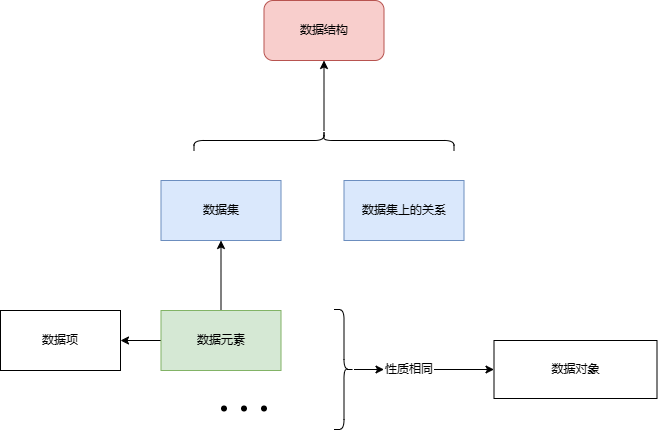

The diagram above was exported from draw.io. Its source (the exported page's mxGraphModel, read from the mxfile embedded in the PNG):
<mxGraphModel dx="1743" dy="1266" grid="1" gridSize="10" guides="1" tooltips="1" connect="1" arrows="1" fold="1" page="1" pageScale="1" pageWidth="1169" pageHeight="827" math="0" shadow="0">
  <root>
    <mxCell id="0" />
    <mxCell id="1" parent="0" />
    <mxCell id="Y6rf2mEKp8ZeSVUbDJCd-3" value="数据对象" style="rounded=0;whiteSpace=wrap;html=1;" vertex="1" parent="1">
      <mxGeometry x="749.5" y="539" width="163" height="58" as="geometry" />
    </mxCell>
    <mxCell id="Y6rf2mEKp8ZeSVUbDJCd-8" value="" style="edgeStyle=orthogonalEdgeStyle;rounded=0;orthogonalLoop=1;jettySize=auto;html=1;" edge="1" parent="1" source="Y6rf2mEKp8ZeSVUbDJCd-5" target="Y6rf2mEKp8ZeSVUbDJCd-7">
      <mxGeometry relative="1" as="geometry" />
    </mxCell>
    <mxCell id="Y6rf2mEKp8ZeSVUbDJCd-40" value="" style="edgeStyle=orthogonalEdgeStyle;rounded=0;orthogonalLoop=1;jettySize=auto;html=1;" edge="1" parent="1" source="Y6rf2mEKp8ZeSVUbDJCd-5" target="Y6rf2mEKp8ZeSVUbDJCd-39">
      <mxGeometry relative="1" as="geometry" />
    </mxCell>
    <mxCell id="Y6rf2mEKp8ZeSVUbDJCd-5" value="数据元素" style="whiteSpace=wrap;html=1;rounded=0;fillColor=#d5e8d4;strokeColor=#82b366;" vertex="1" parent="1">
      <mxGeometry x="416.5" y="509" width="120" height="60" as="geometry" />
    </mxCell>
    <mxCell id="Y6rf2mEKp8ZeSVUbDJCd-7" value="数据项" style="whiteSpace=wrap;html=1;rounded=0;" vertex="1" parent="1">
      <mxGeometry x="256" y="509" width="120" height="60" as="geometry" />
    </mxCell>
    <mxCell id="Y6rf2mEKp8ZeSVUbDJCd-16" value="" style="edgeStyle=orthogonalEdgeStyle;rounded=0;orthogonalLoop=1;jettySize=auto;html=1;" edge="1" parent="1" source="Y6rf2mEKp8ZeSVUbDJCd-12" target="Y6rf2mEKp8ZeSVUbDJCd-14">
      <mxGeometry relative="1" as="geometry" />
    </mxCell>
    <mxCell id="Y6rf2mEKp8ZeSVUbDJCd-12" value="" style="shape=curlyBracket;whiteSpace=wrap;html=1;rounded=1;flipH=1;labelPosition=right;verticalLabelPosition=middle;align=left;verticalAlign=middle;size=0.5;" vertex="1" parent="1">
      <mxGeometry x="589.5" y="508" width="20" height="120" as="geometry" />
    </mxCell>
    <mxCell id="Y6rf2mEKp8ZeSVUbDJCd-15" value="" style="edgeStyle=orthogonalEdgeStyle;rounded=0;orthogonalLoop=1;jettySize=auto;html=1;" edge="1" parent="1" source="Y6rf2mEKp8ZeSVUbDJCd-14" target="Y6rf2mEKp8ZeSVUbDJCd-3">
      <mxGeometry relative="1" as="geometry" />
    </mxCell>
    <mxCell id="Y6rf2mEKp8ZeSVUbDJCd-14" value="性质相同" style="text;html=1;align=center;verticalAlign=middle;whiteSpace=wrap;rounded=0;" vertex="1" parent="1">
      <mxGeometry x="639.5" y="553" width="50" height="30" as="geometry" />
    </mxCell>
    <mxCell id="Y6rf2mEKp8ZeSVUbDJCd-18" value="" style="shape=waypoint;sketch=0;fillStyle=solid;size=6;pointerEvents=1;points=[];fillColor=none;resizable=0;rotatable=0;perimeter=centerPerimeter;snapToPoint=1;" vertex="1" parent="1">
      <mxGeometry x="509.5" y="597" width="20" height="20" as="geometry" />
    </mxCell>
    <mxCell id="Y6rf2mEKp8ZeSVUbDJCd-20" value="" style="shape=waypoint;sketch=0;fillStyle=solid;size=6;pointerEvents=1;points=[];fillColor=none;resizable=0;rotatable=0;perimeter=centerPerimeter;snapToPoint=1;" vertex="1" parent="1">
      <mxGeometry x="489.5" y="597" width="20" height="20" as="geometry" />
    </mxCell>
    <mxCell id="Y6rf2mEKp8ZeSVUbDJCd-21" value="" style="shape=waypoint;sketch=0;fillStyle=solid;size=6;pointerEvents=1;points=[];fillColor=none;resizable=0;rotatable=0;perimeter=centerPerimeter;snapToPoint=1;" vertex="1" parent="1">
      <mxGeometry x="469.5" y="597" width="20" height="20" as="geometry" />
    </mxCell>
    <mxCell id="Y6rf2mEKp8ZeSVUbDJCd-37" value="数据集上的关系" style="rounded=0;whiteSpace=wrap;html=1;fillColor=#dae8fc;strokeColor=#6c8ebf;" vertex="1" parent="1">
      <mxGeometry x="599.5" y="379" width="120" height="60" as="geometry" />
    </mxCell>
    <mxCell id="Y6rf2mEKp8ZeSVUbDJCd-39" value="数据集" style="rounded=0;whiteSpace=wrap;html=1;fillColor=#dae8fc;strokeColor=#6c8ebf;" vertex="1" parent="1">
      <mxGeometry x="416.5" y="379" width="120" height="60" as="geometry" />
    </mxCell>
    <mxCell id="Y6rf2mEKp8ZeSVUbDJCd-43" value="" style="edgeStyle=orthogonalEdgeStyle;rounded=0;orthogonalLoop=1;jettySize=auto;html=1;" edge="1" parent="1" source="Y6rf2mEKp8ZeSVUbDJCd-41" target="Y6rf2mEKp8ZeSVUbDJCd-42">
      <mxGeometry relative="1" as="geometry" />
    </mxCell>
    <mxCell id="Y6rf2mEKp8ZeSVUbDJCd-41" value="" style="shape=curlyBracket;whiteSpace=wrap;html=1;rounded=1;flipH=1;labelPosition=right;verticalLabelPosition=middle;align=left;verticalAlign=middle;rotation=-90;" vertex="1" parent="1">
      <mxGeometry x="569.5" y="209" width="20" height="260" as="geometry" />
    </mxCell>
    <mxCell id="Y6rf2mEKp8ZeSVUbDJCd-42" value="数据结构" style="whiteSpace=wrap;html=1;align=center;rounded=1;fillColor=#f8cecc;strokeColor=#b85450;" vertex="1" parent="1">
      <mxGeometry x="519.5" y="199" width="120" height="60" as="geometry" />
    </mxCell>
  </root>
</mxGraphModel>